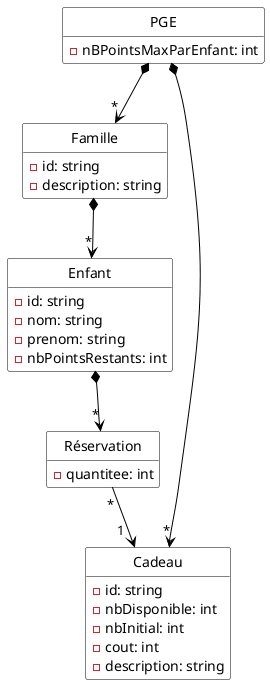

The diagram above was rendered by PlantUML. Its source (embedded in the PNG):
@startuml
hide empty methods
hide circle
skinparam class {
  BackgroundColor White
  ArrowColor Black
  BorderColor Black
}
skinparam groupInheritance 3

class PGE {
  - nBPointsMaxParEnfant: int
}

class Famille {
  - id: string
  - description: string
}

class Enfant {
  - id: string
  - nom: string
  - prenom: string
  - nbPointsRestants: int
}

class Cadeau {
  - id: string
  - nbDisponible: int
  - nbInitial: int
  - cout: int
  - description: string
}

class Réservation {
  - quantitee: int
}



PGE *--> "*" Famille
PGE *--> "*" Cadeau

Enfant *-->"*" Réservation
Réservation "*"--> "1  " Cadeau


Famille *--> "*" Enfant


@enduml